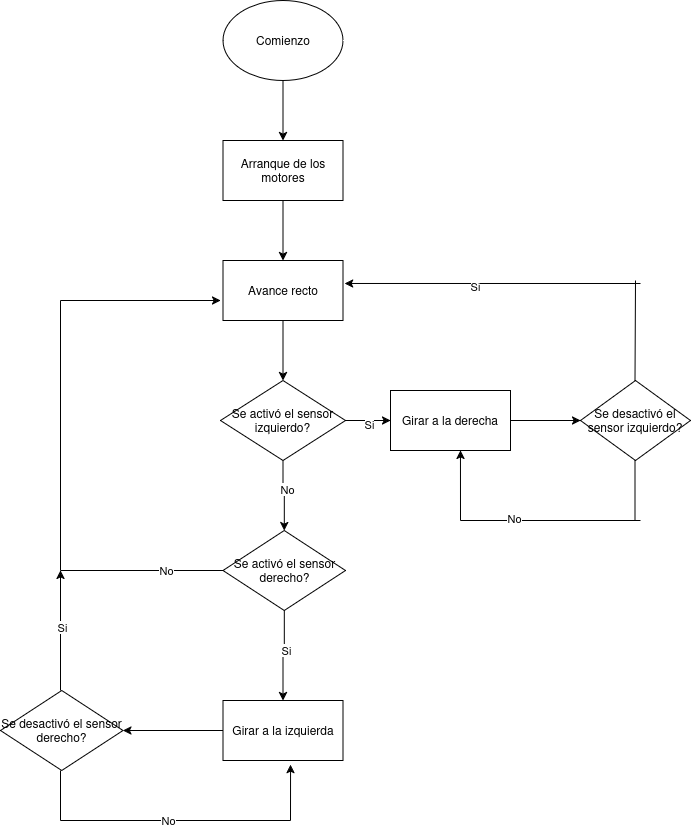

The diagram above was exported from draw.io. Its source (the exported page's mxGraphModel, read from the mxfile embedded in the PNG):
<mxGraphModel dx="1426" dy="732" grid="1" gridSize="10" guides="1" tooltips="1" connect="1" arrows="1" fold="1" page="1" pageScale="1" pageWidth="850" pageHeight="1100" math="0" shadow="0">
  <root>
    <mxCell id="0" />
    <mxCell id="1" parent="0" />
    <mxCell id="gkncDoS4YyImLd8lMubu-3" style="edgeStyle=orthogonalEdgeStyle;rounded=0;orthogonalLoop=1;jettySize=auto;html=1;" edge="1" parent="1" source="gkncDoS4YyImLd8lMubu-1" target="gkncDoS4YyImLd8lMubu-2">
      <mxGeometry relative="1" as="geometry" />
    </mxCell>
    <mxCell id="gkncDoS4YyImLd8lMubu-1" value="Comienzo" style="ellipse;whiteSpace=wrap;html=1;" vertex="1" parent="1">
      <mxGeometry x="322.5" y="20" width="120" height="80" as="geometry" />
    </mxCell>
    <mxCell id="gkncDoS4YyImLd8lMubu-5" style="edgeStyle=orthogonalEdgeStyle;rounded=0;orthogonalLoop=1;jettySize=auto;html=1;" edge="1" parent="1" source="gkncDoS4YyImLd8lMubu-2" target="gkncDoS4YyImLd8lMubu-4">
      <mxGeometry relative="1" as="geometry" />
    </mxCell>
    <mxCell id="gkncDoS4YyImLd8lMubu-2" value="Arranque de los motores" style="rounded=0;whiteSpace=wrap;html=1;" vertex="1" parent="1">
      <mxGeometry x="322.5" y="160" width="120" height="60" as="geometry" />
    </mxCell>
    <mxCell id="gkncDoS4YyImLd8lMubu-7" style="edgeStyle=orthogonalEdgeStyle;rounded=0;orthogonalLoop=1;jettySize=auto;html=1;" edge="1" parent="1" source="gkncDoS4YyImLd8lMubu-4" target="gkncDoS4YyImLd8lMubu-6">
      <mxGeometry relative="1" as="geometry" />
    </mxCell>
    <mxCell id="gkncDoS4YyImLd8lMubu-4" value="Avance recto" style="rounded=0;whiteSpace=wrap;html=1;" vertex="1" parent="1">
      <mxGeometry x="322.5" y="280" width="120" height="60" as="geometry" />
    </mxCell>
    <mxCell id="gkncDoS4YyImLd8lMubu-9" style="edgeStyle=orthogonalEdgeStyle;rounded=0;orthogonalLoop=1;jettySize=auto;html=1;" edge="1" parent="1" source="gkncDoS4YyImLd8lMubu-6" target="gkncDoS4YyImLd8lMubu-8">
      <mxGeometry relative="1" as="geometry" />
    </mxCell>
    <mxCell id="gkncDoS4YyImLd8lMubu-12" value="No" style="edgeLabel;html=1;align=center;verticalAlign=middle;resizable=0;points=[];" vertex="1" connectable="0" parent="gkncDoS4YyImLd8lMubu-9">
      <mxGeometry x="-0.2286" y="4" relative="1" as="geometry">
        <mxPoint as="offset" />
      </mxGeometry>
    </mxCell>
    <mxCell id="gkncDoS4YyImLd8lMubu-11" style="edgeStyle=orthogonalEdgeStyle;rounded=0;orthogonalLoop=1;jettySize=auto;html=1;" edge="1" parent="1" source="gkncDoS4YyImLd8lMubu-6" target="gkncDoS4YyImLd8lMubu-10">
      <mxGeometry relative="1" as="geometry" />
    </mxCell>
    <mxCell id="gkncDoS4YyImLd8lMubu-13" value="Si" style="edgeLabel;html=1;align=center;verticalAlign=middle;resizable=0;points=[];" vertex="1" connectable="0" parent="gkncDoS4YyImLd8lMubu-11">
      <mxGeometry x="0.0133" y="-3" relative="1" as="geometry">
        <mxPoint as="offset" />
      </mxGeometry>
    </mxCell>
    <mxCell id="gkncDoS4YyImLd8lMubu-6" value="Se activó el sensor izquierdo?" style="rhombus;whiteSpace=wrap;html=1;" vertex="1" parent="1">
      <mxGeometry x="320" y="400" width="125" height="80" as="geometry" />
    </mxCell>
    <mxCell id="gkncDoS4YyImLd8lMubu-28" value="" style="edgeStyle=orthogonalEdgeStyle;rounded=0;orthogonalLoop=1;jettySize=auto;html=1;" edge="1" parent="1" source="gkncDoS4YyImLd8lMubu-8" target="gkncDoS4YyImLd8lMubu-27">
      <mxGeometry relative="1" as="geometry" />
    </mxCell>
    <mxCell id="gkncDoS4YyImLd8lMubu-29" value="Si" style="edgeLabel;html=1;align=center;verticalAlign=middle;resizable=0;points=[];" vertex="1" connectable="0" parent="gkncDoS4YyImLd8lMubu-28">
      <mxGeometry x="-0.1333" y="2" relative="1" as="geometry">
        <mxPoint as="offset" />
      </mxGeometry>
    </mxCell>
    <mxCell id="gkncDoS4YyImLd8lMubu-8" value="Se activó el sensor derecho?" style="rhombus;whiteSpace=wrap;html=1;" vertex="1" parent="1">
      <mxGeometry x="322.5" y="550" width="122.5" height="80" as="geometry" />
    </mxCell>
    <mxCell id="gkncDoS4YyImLd8lMubu-15" style="edgeStyle=orthogonalEdgeStyle;rounded=0;orthogonalLoop=1;jettySize=auto;html=1;" edge="1" parent="1" source="gkncDoS4YyImLd8lMubu-10" target="gkncDoS4YyImLd8lMubu-14">
      <mxGeometry relative="1" as="geometry" />
    </mxCell>
    <mxCell id="gkncDoS4YyImLd8lMubu-10" value="Girar a la derecha" style="rounded=0;whiteSpace=wrap;html=1;" vertex="1" parent="1">
      <mxGeometry x="490" y="410" width="120" height="60" as="geometry" />
    </mxCell>
    <mxCell id="gkncDoS4YyImLd8lMubu-14" value="Se desactivó el sensor izquierdo?" style="rhombus;whiteSpace=wrap;html=1;" vertex="1" parent="1">
      <mxGeometry x="680" y="400" width="110" height="80" as="geometry" />
    </mxCell>
    <mxCell id="gkncDoS4YyImLd8lMubu-19" value="" style="endArrow=none;html=1;rounded=0;" edge="1" parent="1">
      <mxGeometry width="50" height="50" relative="1" as="geometry">
        <mxPoint x="734.5" y="400" as="sourcePoint" />
        <mxPoint x="735" y="300" as="targetPoint" />
      </mxGeometry>
    </mxCell>
    <mxCell id="gkncDoS4YyImLd8lMubu-20" value="" style="endArrow=classic;html=1;rounded=0;entryX=1.013;entryY=0.383;entryDx=0;entryDy=0;entryPerimeter=0;" edge="1" parent="1" target="gkncDoS4YyImLd8lMubu-4">
      <mxGeometry width="50" height="50" relative="1" as="geometry">
        <mxPoint x="740" y="303" as="sourcePoint" />
        <mxPoint x="790" y="240" as="targetPoint" />
      </mxGeometry>
    </mxCell>
    <mxCell id="gkncDoS4YyImLd8lMubu-21" value="Si" style="edgeLabel;html=1;align=center;verticalAlign=middle;resizable=0;points=[];" vertex="1" connectable="0" parent="gkncDoS4YyImLd8lMubu-20">
      <mxGeometry x="0.1151" y="3" relative="1" as="geometry">
        <mxPoint as="offset" />
      </mxGeometry>
    </mxCell>
    <mxCell id="gkncDoS4YyImLd8lMubu-22" value="" style="endArrow=none;html=1;rounded=0;" edge="1" parent="1">
      <mxGeometry width="50" height="50" relative="1" as="geometry">
        <mxPoint x="734.5" y="540" as="sourcePoint" />
        <mxPoint x="734.5" y="480" as="targetPoint" />
      </mxGeometry>
    </mxCell>
    <mxCell id="gkncDoS4YyImLd8lMubu-23" value="" style="endArrow=none;html=1;rounded=0;" edge="1" parent="1">
      <mxGeometry width="50" height="50" relative="1" as="geometry">
        <mxPoint x="560" y="540" as="sourcePoint" />
        <mxPoint x="740" y="540" as="targetPoint" />
      </mxGeometry>
    </mxCell>
    <mxCell id="gkncDoS4YyImLd8lMubu-25" value="No" style="edgeLabel;html=1;align=center;verticalAlign=middle;resizable=0;points=[];" vertex="1" connectable="0" parent="gkncDoS4YyImLd8lMubu-23">
      <mxGeometry x="-0.4111" y="3" relative="1" as="geometry">
        <mxPoint as="offset" />
      </mxGeometry>
    </mxCell>
    <mxCell id="gkncDoS4YyImLd8lMubu-24" value="" style="endArrow=classic;html=1;rounded=0;entryX=0.583;entryY=1;entryDx=0;entryDy=0;entryPerimeter=0;" edge="1" parent="1" target="gkncDoS4YyImLd8lMubu-10">
      <mxGeometry width="50" height="50" relative="1" as="geometry">
        <mxPoint x="560" y="540" as="sourcePoint" />
        <mxPoint x="610" y="490" as="targetPoint" />
      </mxGeometry>
    </mxCell>
    <mxCell id="gkncDoS4YyImLd8lMubu-31" value="" style="edgeStyle=orthogonalEdgeStyle;rounded=0;orthogonalLoop=1;jettySize=auto;html=1;" edge="1" parent="1" source="gkncDoS4YyImLd8lMubu-27" target="gkncDoS4YyImLd8lMubu-30">
      <mxGeometry relative="1" as="geometry" />
    </mxCell>
    <mxCell id="gkncDoS4YyImLd8lMubu-27" value="Girar a la izquierda" style="whiteSpace=wrap;html=1;" vertex="1" parent="1">
      <mxGeometry x="322.5" y="720" width="120" height="60" as="geometry" />
    </mxCell>
    <mxCell id="gkncDoS4YyImLd8lMubu-30" value="Se desactivó el sensor derecho?" style="rhombus;whiteSpace=wrap;html=1;" vertex="1" parent="1">
      <mxGeometry x="100" y="710" width="122.5" height="80" as="geometry" />
    </mxCell>
    <mxCell id="gkncDoS4YyImLd8lMubu-32" value="" style="endArrow=none;html=1;rounded=0;" edge="1" parent="1">
      <mxGeometry width="50" height="50" relative="1" as="geometry">
        <mxPoint x="160" y="590" as="sourcePoint" />
        <mxPoint x="322.5" y="590" as="targetPoint" />
      </mxGeometry>
    </mxCell>
    <mxCell id="gkncDoS4YyImLd8lMubu-36" value="No" style="edgeLabel;html=1;align=center;verticalAlign=middle;resizable=0;points=[];" vertex="1" connectable="0" parent="gkncDoS4YyImLd8lMubu-32">
      <mxGeometry x="0.2923" y="1" relative="1" as="geometry">
        <mxPoint as="offset" />
      </mxGeometry>
    </mxCell>
    <mxCell id="gkncDoS4YyImLd8lMubu-34" value="" style="endArrow=none;html=1;rounded=0;" edge="1" parent="1">
      <mxGeometry width="50" height="50" relative="1" as="geometry">
        <mxPoint x="160" y="590" as="sourcePoint" />
        <mxPoint x="160" y="320" as="targetPoint" />
      </mxGeometry>
    </mxCell>
    <mxCell id="gkncDoS4YyImLd8lMubu-35" value="" style="endArrow=classic;html=1;rounded=0;" edge="1" parent="1">
      <mxGeometry width="50" height="50" relative="1" as="geometry">
        <mxPoint x="160" y="320" as="sourcePoint" />
        <mxPoint x="320" y="320" as="targetPoint" />
      </mxGeometry>
    </mxCell>
    <mxCell id="gkncDoS4YyImLd8lMubu-37" value="" style="endArrow=classic;html=1;rounded=0;" edge="1" parent="1">
      <mxGeometry width="50" height="50" relative="1" as="geometry">
        <mxPoint x="160" y="710" as="sourcePoint" />
        <mxPoint x="160" y="590" as="targetPoint" />
      </mxGeometry>
    </mxCell>
    <mxCell id="gkncDoS4YyImLd8lMubu-38" value="Si" style="edgeLabel;html=1;align=center;verticalAlign=middle;resizable=0;points=[];" vertex="1" connectable="0" parent="gkncDoS4YyImLd8lMubu-37">
      <mxGeometry x="0.0667" y="-1" relative="1" as="geometry">
        <mxPoint as="offset" />
      </mxGeometry>
    </mxCell>
    <mxCell id="gkncDoS4YyImLd8lMubu-39" value="" style="endArrow=none;html=1;rounded=0;" edge="1" parent="1">
      <mxGeometry width="50" height="50" relative="1" as="geometry">
        <mxPoint x="160" y="840" as="sourcePoint" />
        <mxPoint x="160" y="790" as="targetPoint" />
      </mxGeometry>
    </mxCell>
    <mxCell id="gkncDoS4YyImLd8lMubu-40" value="" style="endArrow=none;html=1;rounded=0;" edge="1" parent="1">
      <mxGeometry width="50" height="50" relative="1" as="geometry">
        <mxPoint x="160" y="840" as="sourcePoint" />
        <mxPoint x="390" y="840" as="targetPoint" />
      </mxGeometry>
    </mxCell>
    <mxCell id="gkncDoS4YyImLd8lMubu-43" value="No" style="edgeLabel;html=1;align=center;verticalAlign=middle;resizable=0;points=[];" vertex="1" connectable="0" parent="gkncDoS4YyImLd8lMubu-40">
      <mxGeometry x="-0.0696" y="1" relative="1" as="geometry">
        <mxPoint as="offset" />
      </mxGeometry>
    </mxCell>
    <mxCell id="gkncDoS4YyImLd8lMubu-41" value="" style="endArrow=classic;html=1;rounded=0;entryX=0.563;entryY=1.067;entryDx=0;entryDy=0;entryPerimeter=0;" edge="1" parent="1" target="gkncDoS4YyImLd8lMubu-27">
      <mxGeometry width="50" height="50" relative="1" as="geometry">
        <mxPoint x="390" y="840" as="sourcePoint" />
        <mxPoint x="440" y="790" as="targetPoint" />
      </mxGeometry>
    </mxCell>
  </root>
</mxGraphModel>